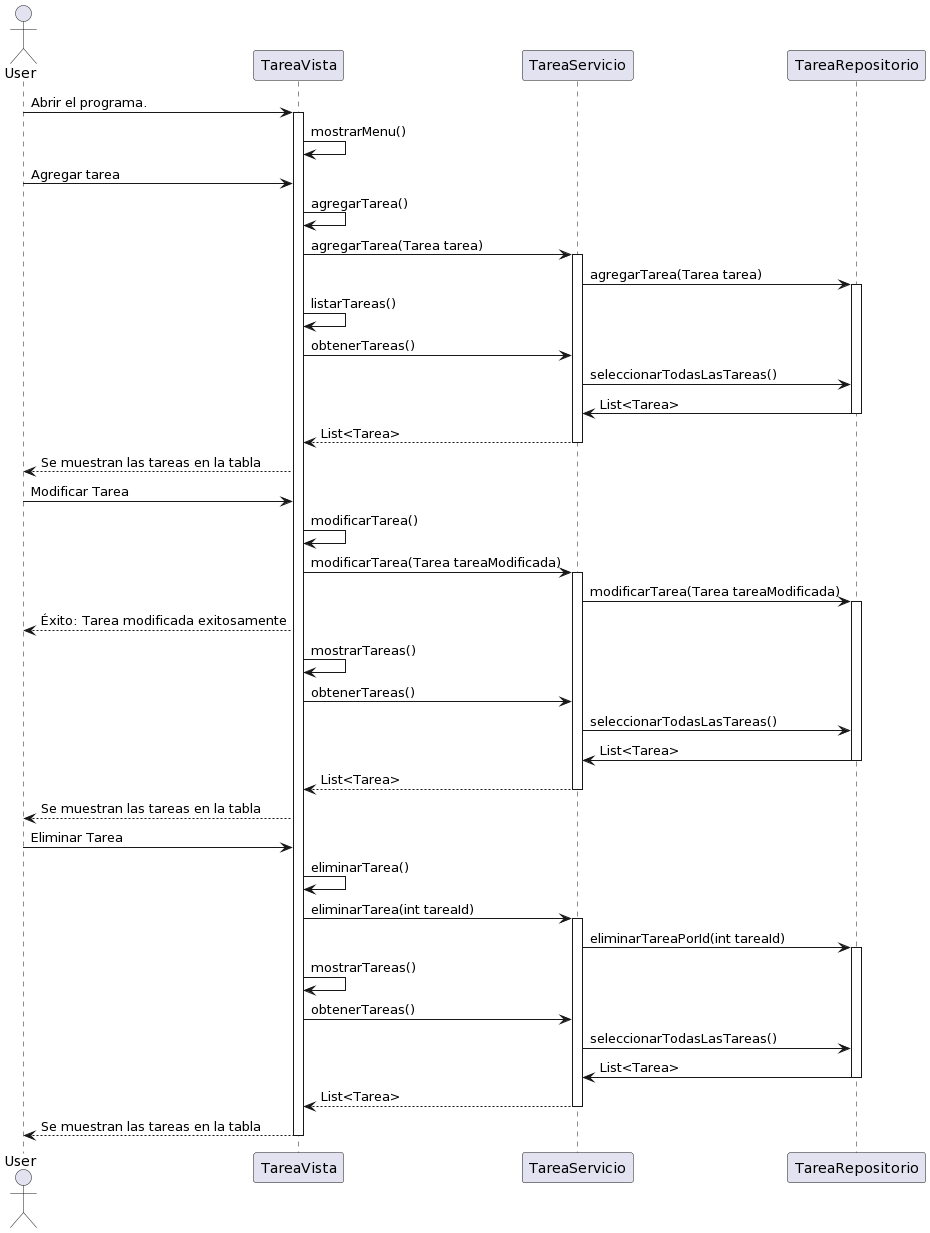

The diagram above was rendered by PlantUML. Its source (embedded in the PNG):
@startuml
actor User

User -> TareaVista: Abrir el programa.
activate TareaVista
TareaVista -> TareaVista: mostrarMenu()


User -> TareaVista: Agregar tarea
TareaVista -> TareaVista: agregarTarea()
TareaVista -> TareaServicio: agregarTarea(Tarea tarea)
activate TareaServicio
TareaServicio -> TareaRepositorio: agregarTarea(Tarea tarea)
activate TareaRepositorio
TareaVista -> TareaVista: listarTareas()
TareaVista -> TareaServicio: obtenerTareas()
TareaServicio -> TareaRepositorio: seleccionarTodasLasTareas()
TareaRepositorio -> TareaServicio: List<Tarea>
deactivate TareaRepositorio
TareaServicio --> TareaVista: List<Tarea>
deactivate TareaServicio
TareaVista --> User: Se muestran las tareas en la tabla

User -> TareaVista: Modificar Tarea
TareaVista -> TareaVista: modificarTarea()
TareaVista -> TareaServicio: modificarTarea(Tarea tareaModificada)
activate TareaServicio
TareaServicio -> TareaRepositorio: modificarTarea(Tarea tareaModificada)
activate TareaRepositorio
TareaVista --> User: Éxito: Tarea modificada exitosamente
TareaVista -> TareaVista: mostrarTareas()
TareaVista -> TareaServicio: obtenerTareas()
TareaServicio -> TareaRepositorio: seleccionarTodasLasTareas()
TareaRepositorio -> TareaServicio: List<Tarea>
deactivate TareaRepositorio
TareaServicio --> TareaVista: List<Tarea>
deactivate TareaServicio
TareaVista --> User: Se muestran las tareas en la tabla

User -> TareaVista: Eliminar Tarea
TareaVista -> TareaVista: eliminarTarea()
TareaVista -> TareaServicio: eliminarTarea(int tareaId)
activate TareaServicio
TareaServicio -> TareaRepositorio: eliminarTareaPorId(int tareaId)
activate TareaRepositorio
TareaVista -> TareaVista: mostrarTareas()
TareaVista -> TareaServicio: obtenerTareas()
TareaServicio -> TareaRepositorio: seleccionarTodasLasTareas()
TareaRepositorio -> TareaServicio: List<Tarea>
deactivate TareaRepositorio
TareaServicio --> TareaVista: List<Tarea>
deactivate TareaServicio
TareaVista --> User: Se muestran las tareas en la tabla
deactivate TareaVista
@enduml